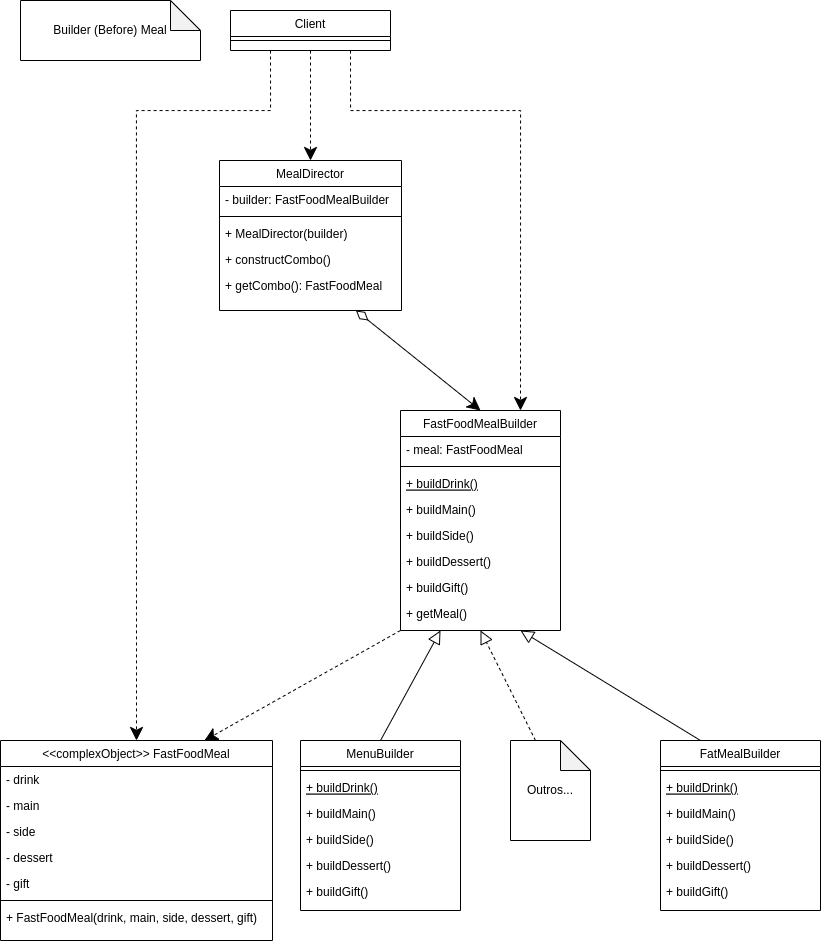

The diagram above was exported from draw.io. Its source (the exported page's mxGraphModel, read from the mxfile embedded in the PNG):
<mxGraphModel dx="1673" dy="831" grid="1" gridSize="10" guides="1" tooltips="1" connect="1" arrows="1" fold="1" page="1" pageScale="1" pageWidth="827" pageHeight="1169" math="0" shadow="0">
  <root>
    <mxCell id="0" />
    <mxCell id="1" parent="0" />
    <mxCell id="uNCyK0xJPtROYe2jvrt5-30" style="rounded=0;orthogonalLoop=1;jettySize=auto;html=1;exitX=0;exitY=1;exitDx=0;exitDy=0;entryX=0.75;entryY=0;entryDx=0;entryDy=0;dashed=1;endSize=11;" edge="1" parent="1" source="a7RmAtLVPd2cnOacPgDo-7" target="uNCyK0xJPtROYe2jvrt5-1">
      <mxGeometry relative="1" as="geometry" />
    </mxCell>
    <mxCell id="a7RmAtLVPd2cnOacPgDo-7" value="FastFoodMealBuilder" style="swimlane;fontStyle=0;align=center;verticalAlign=top;childLayout=stackLayout;horizontal=1;startSize=26;horizontalStack=0;resizeParent=1;resizeLast=0;collapsible=1;marginBottom=0;rounded=0;shadow=0;strokeWidth=1;" vertex="1" parent="1">
      <mxGeometry x="450" y="480" width="160" height="220" as="geometry">
        <mxRectangle x="130" y="380" width="160" height="26" as="alternateBounds" />
      </mxGeometry>
    </mxCell>
    <mxCell id="a7RmAtLVPd2cnOacPgDo-8" value="- meal: FastFoodMeal" style="text;align=left;verticalAlign=top;spacingLeft=4;spacingRight=4;overflow=hidden;rotatable=0;points=[[0,0.5],[1,0.5]];portConstraint=eastwest;" vertex="1" parent="a7RmAtLVPd2cnOacPgDo-7">
      <mxGeometry y="26" width="160" height="26" as="geometry" />
    </mxCell>
    <mxCell id="a7RmAtLVPd2cnOacPgDo-10" value="" style="line;html=1;strokeWidth=1;align=left;verticalAlign=middle;spacingTop=-1;spacingLeft=3;spacingRight=3;rotatable=0;labelPosition=right;points=[];portConstraint=eastwest;" vertex="1" parent="a7RmAtLVPd2cnOacPgDo-7">
      <mxGeometry y="52" width="160" height="8" as="geometry" />
    </mxCell>
    <mxCell id="a7RmAtLVPd2cnOacPgDo-11" value="+ buildDrink()" style="text;align=left;verticalAlign=top;spacingLeft=4;spacingRight=4;overflow=hidden;rotatable=0;points=[[0,0.5],[1,0.5]];portConstraint=eastwest;fontStyle=4" vertex="1" parent="a7RmAtLVPd2cnOacPgDo-7">
      <mxGeometry y="60" width="160" height="26" as="geometry" />
    </mxCell>
    <mxCell id="a7RmAtLVPd2cnOacPgDo-12" value="+ buildMain()" style="text;align=left;verticalAlign=top;spacingLeft=4;spacingRight=4;overflow=hidden;rotatable=0;points=[[0,0.5],[1,0.5]];portConstraint=eastwest;" vertex="1" parent="a7RmAtLVPd2cnOacPgDo-7">
      <mxGeometry y="86" width="160" height="26" as="geometry" />
    </mxCell>
    <mxCell id="sGA_h4D8VZ4IKtq2CW2K-4" value="+ buildSide()" style="text;align=left;verticalAlign=top;spacingLeft=4;spacingRight=4;overflow=hidden;rotatable=0;points=[[0,0.5],[1,0.5]];portConstraint=eastwest;" vertex="1" parent="a7RmAtLVPd2cnOacPgDo-7">
      <mxGeometry y="112" width="160" height="26" as="geometry" />
    </mxCell>
    <mxCell id="sGA_h4D8VZ4IKtq2CW2K-7" value="+ buildDessert()" style="text;align=left;verticalAlign=top;spacingLeft=4;spacingRight=4;overflow=hidden;rotatable=0;points=[[0,0.5],[1,0.5]];portConstraint=eastwest;" vertex="1" parent="a7RmAtLVPd2cnOacPgDo-7">
      <mxGeometry y="138" width="160" height="26" as="geometry" />
    </mxCell>
    <mxCell id="sGA_h4D8VZ4IKtq2CW2K-6" value="+ buildGift()" style="text;align=left;verticalAlign=top;spacingLeft=4;spacingRight=4;overflow=hidden;rotatable=0;points=[[0,0.5],[1,0.5]];portConstraint=eastwest;" vertex="1" parent="a7RmAtLVPd2cnOacPgDo-7">
      <mxGeometry y="164" width="160" height="26" as="geometry" />
    </mxCell>
    <mxCell id="sGA_h4D8VZ4IKtq2CW2K-5" value="+ getMeal()" style="text;align=left;verticalAlign=top;spacingLeft=4;spacingRight=4;overflow=hidden;rotatable=0;points=[[0,0.5],[1,0.5]];portConstraint=eastwest;" vertex="1" parent="a7RmAtLVPd2cnOacPgDo-7">
      <mxGeometry y="190" width="160" height="26" as="geometry" />
    </mxCell>
    <mxCell id="uNCyK0xJPtROYe2jvrt5-37" style="edgeStyle=none;rounded=0;orthogonalLoop=1;jettySize=auto;html=1;exitX=0.75;exitY=1;exitDx=0;exitDy=0;entryX=0.5;entryY=0;entryDx=0;entryDy=0;endArrow=classic;endFill=1;startSize=13;endSize=11;startArrow=diamondThin;startFill=0;" edge="1" parent="1" source="a7RmAtLVPd2cnOacPgDo-18" target="a7RmAtLVPd2cnOacPgDo-7">
      <mxGeometry relative="1" as="geometry" />
    </mxCell>
    <mxCell id="a7RmAtLVPd2cnOacPgDo-18" value="MealDirector" style="swimlane;fontStyle=0;align=center;verticalAlign=top;childLayout=stackLayout;horizontal=1;startSize=26;horizontalStack=0;resizeParent=1;resizeLast=0;collapsible=1;marginBottom=0;rounded=0;shadow=0;strokeWidth=1;" vertex="1" parent="1">
      <mxGeometry x="269" y="230" width="182" height="150" as="geometry">
        <mxRectangle x="550" y="140" width="160" height="26" as="alternateBounds" />
      </mxGeometry>
    </mxCell>
    <mxCell id="a7RmAtLVPd2cnOacPgDo-23" value="- builder: FastFoodMealBuilder" style="text;align=left;verticalAlign=top;spacingLeft=4;spacingRight=4;overflow=hidden;rotatable=0;points=[[0,0.5],[1,0.5]];portConstraint=eastwest;rounded=0;shadow=0;html=0;" vertex="1" parent="a7RmAtLVPd2cnOacPgDo-18">
      <mxGeometry y="26" width="182" height="26" as="geometry" />
    </mxCell>
    <mxCell id="a7RmAtLVPd2cnOacPgDo-24" value="" style="line;html=1;strokeWidth=1;align=left;verticalAlign=middle;spacingTop=-1;spacingLeft=3;spacingRight=3;rotatable=0;labelPosition=right;points=[];portConstraint=eastwest;" vertex="1" parent="a7RmAtLVPd2cnOacPgDo-18">
      <mxGeometry y="52" width="182" height="8" as="geometry" />
    </mxCell>
    <mxCell id="a7RmAtLVPd2cnOacPgDo-25" value="+ MealDirector(builder)" style="text;align=left;verticalAlign=top;spacingLeft=4;spacingRight=4;overflow=hidden;rotatable=0;points=[[0,0.5],[1,0.5]];portConstraint=eastwest;" vertex="1" parent="a7RmAtLVPd2cnOacPgDo-18">
      <mxGeometry y="60" width="182" height="26" as="geometry" />
    </mxCell>
    <mxCell id="a7RmAtLVPd2cnOacPgDo-26" value="+ constructCombo()" style="text;align=left;verticalAlign=top;spacingLeft=4;spacingRight=4;overflow=hidden;rotatable=0;points=[[0,0.5],[1,0.5]];portConstraint=eastwest;" vertex="1" parent="a7RmAtLVPd2cnOacPgDo-18">
      <mxGeometry y="86" width="182" height="26" as="geometry" />
    </mxCell>
    <mxCell id="sGA_h4D8VZ4IKtq2CW2K-3" value="+ getCombo(): FastFoodMeal" style="text;align=left;verticalAlign=top;spacingLeft=4;spacingRight=4;overflow=hidden;rotatable=0;points=[[0,0.5],[1,0.5]];portConstraint=eastwest;" vertex="1" parent="a7RmAtLVPd2cnOacPgDo-18">
      <mxGeometry y="112" width="182" height="26" as="geometry" />
    </mxCell>
    <mxCell id="a7RmAtLVPd2cnOacPgDo-31" value="Builder (Before) Meal" style="shape=note;whiteSpace=wrap;html=1;backgroundOutline=1;darkOpacity=0.05;" vertex="1" parent="1">
      <mxGeometry x="70" y="70" width="180" height="60" as="geometry" />
    </mxCell>
    <mxCell id="uNCyK0xJPtROYe2jvrt5-31" style="edgeStyle=orthogonalEdgeStyle;rounded=0;orthogonalLoop=1;jettySize=auto;html=1;exitX=0.25;exitY=1;exitDx=0;exitDy=0;entryX=0.5;entryY=0;entryDx=0;entryDy=0;dashed=1;endSize=11;" edge="1" parent="1" source="sGA_h4D8VZ4IKtq2CW2K-1" target="uNCyK0xJPtROYe2jvrt5-1">
      <mxGeometry relative="1" as="geometry">
        <Array as="points">
          <mxPoint x="320" y="180" />
          <mxPoint x="186" y="180" />
        </Array>
      </mxGeometry>
    </mxCell>
    <mxCell id="uNCyK0xJPtROYe2jvrt5-32" style="edgeStyle=orthogonalEdgeStyle;rounded=0;orthogonalLoop=1;jettySize=auto;html=1;exitX=0.75;exitY=1;exitDx=0;exitDy=0;entryX=0.75;entryY=0;entryDx=0;entryDy=0;dashed=1;endSize=11;" edge="1" parent="1" source="sGA_h4D8VZ4IKtq2CW2K-1" target="a7RmAtLVPd2cnOacPgDo-7">
      <mxGeometry relative="1" as="geometry">
        <Array as="points">
          <mxPoint x="400" y="180" />
          <mxPoint x="570" y="180" />
        </Array>
      </mxGeometry>
    </mxCell>
    <mxCell id="uNCyK0xJPtROYe2jvrt5-33" style="edgeStyle=orthogonalEdgeStyle;rounded=0;orthogonalLoop=1;jettySize=auto;html=1;exitX=0.5;exitY=1;exitDx=0;exitDy=0;entryX=0.5;entryY=0;entryDx=0;entryDy=0;dashed=1;endSize=11;" edge="1" parent="1" source="sGA_h4D8VZ4IKtq2CW2K-1" target="a7RmAtLVPd2cnOacPgDo-18">
      <mxGeometry relative="1" as="geometry" />
    </mxCell>
    <mxCell id="sGA_h4D8VZ4IKtq2CW2K-1" value="Client" style="swimlane;fontStyle=0;align=center;verticalAlign=top;childLayout=stackLayout;horizontal=1;startSize=26;horizontalStack=0;resizeParent=1;resizeLast=0;collapsible=1;marginBottom=0;rounded=0;shadow=0;strokeWidth=1;" vertex="1" parent="1">
      <mxGeometry x="280" y="80" width="160" height="40" as="geometry">
        <mxRectangle x="130" y="380" width="160" height="26" as="alternateBounds" />
      </mxGeometry>
    </mxCell>
    <mxCell id="sGA_h4D8VZ4IKtq2CW2K-2" value="" style="line;html=1;strokeWidth=1;align=left;verticalAlign=middle;spacingTop=-1;spacingLeft=3;spacingRight=3;rotatable=0;labelPosition=right;points=[];portConstraint=eastwest;" vertex="1" parent="sGA_h4D8VZ4IKtq2CW2K-1">
      <mxGeometry y="26" width="160" height="8" as="geometry" />
    </mxCell>
    <mxCell id="uNCyK0xJPtROYe2jvrt5-1" value="&lt;&lt;complexObject&gt;&gt; FastFoodMeal" style="swimlane;fontStyle=0;align=center;verticalAlign=top;childLayout=stackLayout;horizontal=1;startSize=26;horizontalStack=0;resizeParent=1;resizeLast=0;collapsible=1;marginBottom=0;rounded=0;shadow=0;strokeWidth=1;" vertex="1" parent="1">
      <mxGeometry x="50" y="810" width="272" height="200" as="geometry">
        <mxRectangle x="550" y="140" width="160" height="26" as="alternateBounds" />
      </mxGeometry>
    </mxCell>
    <mxCell id="uNCyK0xJPtROYe2jvrt5-2" value="- drink" style="text;align=left;verticalAlign=top;spacingLeft=4;spacingRight=4;overflow=hidden;rotatable=0;points=[[0,0.5],[1,0.5]];portConstraint=eastwest;" vertex="1" parent="uNCyK0xJPtROYe2jvrt5-1">
      <mxGeometry y="26" width="272" height="26" as="geometry" />
    </mxCell>
    <mxCell id="uNCyK0xJPtROYe2jvrt5-3" value="- main" style="text;align=left;verticalAlign=top;spacingLeft=4;spacingRight=4;overflow=hidden;rotatable=0;points=[[0,0.5],[1,0.5]];portConstraint=eastwest;rounded=0;shadow=0;html=0;" vertex="1" parent="uNCyK0xJPtROYe2jvrt5-1">
      <mxGeometry y="52" width="272" height="26" as="geometry" />
    </mxCell>
    <mxCell id="uNCyK0xJPtROYe2jvrt5-4" value="- side" style="text;align=left;verticalAlign=top;spacingLeft=4;spacingRight=4;overflow=hidden;rotatable=0;points=[[0,0.5],[1,0.5]];portConstraint=eastwest;rounded=0;shadow=0;html=0;" vertex="1" parent="uNCyK0xJPtROYe2jvrt5-1">
      <mxGeometry y="78" width="272" height="26" as="geometry" />
    </mxCell>
    <mxCell id="uNCyK0xJPtROYe2jvrt5-5" value="- dessert" style="text;align=left;verticalAlign=top;spacingLeft=4;spacingRight=4;overflow=hidden;rotatable=0;points=[[0,0.5],[1,0.5]];portConstraint=eastwest;rounded=0;shadow=0;html=0;" vertex="1" parent="uNCyK0xJPtROYe2jvrt5-1">
      <mxGeometry y="104" width="272" height="26" as="geometry" />
    </mxCell>
    <mxCell id="uNCyK0xJPtROYe2jvrt5-6" value="- gift" style="text;align=left;verticalAlign=top;spacingLeft=4;spacingRight=4;overflow=hidden;rotatable=0;points=[[0,0.5],[1,0.5]];portConstraint=eastwest;rounded=0;shadow=0;html=0;" vertex="1" parent="uNCyK0xJPtROYe2jvrt5-1">
      <mxGeometry y="130" width="272" height="26" as="geometry" />
    </mxCell>
    <mxCell id="uNCyK0xJPtROYe2jvrt5-7" value="" style="line;html=1;strokeWidth=1;align=left;verticalAlign=middle;spacingTop=-1;spacingLeft=3;spacingRight=3;rotatable=0;labelPosition=right;points=[];portConstraint=eastwest;" vertex="1" parent="uNCyK0xJPtROYe2jvrt5-1">
      <mxGeometry y="156" width="272" height="8" as="geometry" />
    </mxCell>
    <mxCell id="uNCyK0xJPtROYe2jvrt5-12" value="+ FastFoodMeal(drink, main, side, dessert, gift)" style="text;align=left;verticalAlign=top;spacingLeft=4;spacingRight=4;overflow=hidden;rotatable=0;points=[[0,0.5],[1,0.5]];portConstraint=eastwest;" vertex="1" parent="uNCyK0xJPtROYe2jvrt5-1">
      <mxGeometry y="164" width="272" height="26" as="geometry" />
    </mxCell>
    <mxCell id="uNCyK0xJPtROYe2jvrt5-34" style="rounded=0;orthogonalLoop=1;jettySize=auto;html=1;exitX=0.5;exitY=0;exitDx=0;exitDy=0;entryX=0.25;entryY=1;entryDx=0;entryDy=0;endSize=11;endArrow=block;endFill=0;startSize=11;" edge="1" parent="1" source="uNCyK0xJPtROYe2jvrt5-13" target="a7RmAtLVPd2cnOacPgDo-7">
      <mxGeometry relative="1" as="geometry" />
    </mxCell>
    <mxCell id="uNCyK0xJPtROYe2jvrt5-13" value="MenuBuilder" style="swimlane;fontStyle=0;align=center;verticalAlign=top;childLayout=stackLayout;horizontal=1;startSize=26;horizontalStack=0;resizeParent=1;resizeLast=0;collapsible=1;marginBottom=0;rounded=0;shadow=0;strokeWidth=1;" vertex="1" parent="1">
      <mxGeometry x="350" y="810" width="160" height="170" as="geometry">
        <mxRectangle x="130" y="380" width="160" height="26" as="alternateBounds" />
      </mxGeometry>
    </mxCell>
    <mxCell id="uNCyK0xJPtROYe2jvrt5-15" value="" style="line;html=1;strokeWidth=1;align=left;verticalAlign=middle;spacingTop=-1;spacingLeft=3;spacingRight=3;rotatable=0;labelPosition=right;points=[];portConstraint=eastwest;" vertex="1" parent="uNCyK0xJPtROYe2jvrt5-13">
      <mxGeometry y="26" width="160" height="8" as="geometry" />
    </mxCell>
    <mxCell id="uNCyK0xJPtROYe2jvrt5-16" value="+ buildDrink()" style="text;align=left;verticalAlign=top;spacingLeft=4;spacingRight=4;overflow=hidden;rotatable=0;points=[[0,0.5],[1,0.5]];portConstraint=eastwest;fontStyle=4" vertex="1" parent="uNCyK0xJPtROYe2jvrt5-13">
      <mxGeometry y="34" width="160" height="26" as="geometry" />
    </mxCell>
    <mxCell id="uNCyK0xJPtROYe2jvrt5-17" value="+ buildMain()" style="text;align=left;verticalAlign=top;spacingLeft=4;spacingRight=4;overflow=hidden;rotatable=0;points=[[0,0.5],[1,0.5]];portConstraint=eastwest;" vertex="1" parent="uNCyK0xJPtROYe2jvrt5-13">
      <mxGeometry y="60" width="160" height="26" as="geometry" />
    </mxCell>
    <mxCell id="uNCyK0xJPtROYe2jvrt5-18" value="+ buildSide()" style="text;align=left;verticalAlign=top;spacingLeft=4;spacingRight=4;overflow=hidden;rotatable=0;points=[[0,0.5],[1,0.5]];portConstraint=eastwest;" vertex="1" parent="uNCyK0xJPtROYe2jvrt5-13">
      <mxGeometry y="86" width="160" height="26" as="geometry" />
    </mxCell>
    <mxCell id="uNCyK0xJPtROYe2jvrt5-19" value="+ buildDessert()" style="text;align=left;verticalAlign=top;spacingLeft=4;spacingRight=4;overflow=hidden;rotatable=0;points=[[0,0.5],[1,0.5]];portConstraint=eastwest;" vertex="1" parent="uNCyK0xJPtROYe2jvrt5-13">
      <mxGeometry y="112" width="160" height="26" as="geometry" />
    </mxCell>
    <mxCell id="uNCyK0xJPtROYe2jvrt5-20" value="+ buildGift()" style="text;align=left;verticalAlign=top;spacingLeft=4;spacingRight=4;overflow=hidden;rotatable=0;points=[[0,0.5],[1,0.5]];portConstraint=eastwest;" vertex="1" parent="uNCyK0xJPtROYe2jvrt5-13">
      <mxGeometry y="138" width="160" height="26" as="geometry" />
    </mxCell>
    <mxCell id="uNCyK0xJPtROYe2jvrt5-35" style="edgeStyle=none;rounded=0;orthogonalLoop=1;jettySize=auto;html=1;exitX=0.25;exitY=0;exitDx=0;exitDy=0;entryX=0.75;entryY=1;entryDx=0;entryDy=0;endArrow=block;endFill=0;startSize=11;endSize=11;" edge="1" parent="1" source="uNCyK0xJPtROYe2jvrt5-22" target="a7RmAtLVPd2cnOacPgDo-7">
      <mxGeometry relative="1" as="geometry" />
    </mxCell>
    <mxCell id="uNCyK0xJPtROYe2jvrt5-22" value="FatMealBuilder" style="swimlane;fontStyle=0;align=center;verticalAlign=top;childLayout=stackLayout;horizontal=1;startSize=26;horizontalStack=0;resizeParent=1;resizeLast=0;collapsible=1;marginBottom=0;rounded=0;shadow=0;strokeWidth=1;" vertex="1" parent="1">
      <mxGeometry x="710" y="810" width="160" height="170" as="geometry">
        <mxRectangle x="130" y="380" width="160" height="26" as="alternateBounds" />
      </mxGeometry>
    </mxCell>
    <mxCell id="uNCyK0xJPtROYe2jvrt5-23" value="" style="line;html=1;strokeWidth=1;align=left;verticalAlign=middle;spacingTop=-1;spacingLeft=3;spacingRight=3;rotatable=0;labelPosition=right;points=[];portConstraint=eastwest;" vertex="1" parent="uNCyK0xJPtROYe2jvrt5-22">
      <mxGeometry y="26" width="160" height="8" as="geometry" />
    </mxCell>
    <mxCell id="uNCyK0xJPtROYe2jvrt5-24" value="+ buildDrink()" style="text;align=left;verticalAlign=top;spacingLeft=4;spacingRight=4;overflow=hidden;rotatable=0;points=[[0,0.5],[1,0.5]];portConstraint=eastwest;fontStyle=4" vertex="1" parent="uNCyK0xJPtROYe2jvrt5-22">
      <mxGeometry y="34" width="160" height="26" as="geometry" />
    </mxCell>
    <mxCell id="uNCyK0xJPtROYe2jvrt5-25" value="+ buildMain()" style="text;align=left;verticalAlign=top;spacingLeft=4;spacingRight=4;overflow=hidden;rotatable=0;points=[[0,0.5],[1,0.5]];portConstraint=eastwest;" vertex="1" parent="uNCyK0xJPtROYe2jvrt5-22">
      <mxGeometry y="60" width="160" height="26" as="geometry" />
    </mxCell>
    <mxCell id="uNCyK0xJPtROYe2jvrt5-26" value="+ buildSide()" style="text;align=left;verticalAlign=top;spacingLeft=4;spacingRight=4;overflow=hidden;rotatable=0;points=[[0,0.5],[1,0.5]];portConstraint=eastwest;" vertex="1" parent="uNCyK0xJPtROYe2jvrt5-22">
      <mxGeometry y="86" width="160" height="26" as="geometry" />
    </mxCell>
    <mxCell id="uNCyK0xJPtROYe2jvrt5-27" value="+ buildDessert()" style="text;align=left;verticalAlign=top;spacingLeft=4;spacingRight=4;overflow=hidden;rotatable=0;points=[[0,0.5],[1,0.5]];portConstraint=eastwest;" vertex="1" parent="uNCyK0xJPtROYe2jvrt5-22">
      <mxGeometry y="112" width="160" height="26" as="geometry" />
    </mxCell>
    <mxCell id="uNCyK0xJPtROYe2jvrt5-28" value="+ buildGift()" style="text;align=left;verticalAlign=top;spacingLeft=4;spacingRight=4;overflow=hidden;rotatable=0;points=[[0,0.5],[1,0.5]];portConstraint=eastwest;" vertex="1" parent="uNCyK0xJPtROYe2jvrt5-22">
      <mxGeometry y="138" width="160" height="26" as="geometry" />
    </mxCell>
    <mxCell id="uNCyK0xJPtROYe2jvrt5-36" style="edgeStyle=none;rounded=0;orthogonalLoop=1;jettySize=auto;html=1;exitX=0;exitY=0;exitDx=25;exitDy=0;exitPerimeter=0;entryX=0.5;entryY=1;entryDx=0;entryDy=0;endArrow=block;endFill=0;startSize=11;endSize=11;dashed=1;" edge="1" parent="1" source="uNCyK0xJPtROYe2jvrt5-29" target="a7RmAtLVPd2cnOacPgDo-7">
      <mxGeometry relative="1" as="geometry" />
    </mxCell>
    <mxCell id="uNCyK0xJPtROYe2jvrt5-29" value="Outros..." style="shape=note;whiteSpace=wrap;html=1;backgroundOutline=1;darkOpacity=0.05;" vertex="1" parent="1">
      <mxGeometry x="560" y="810" width="80" height="100" as="geometry" />
    </mxCell>
  </root>
</mxGraphModel>